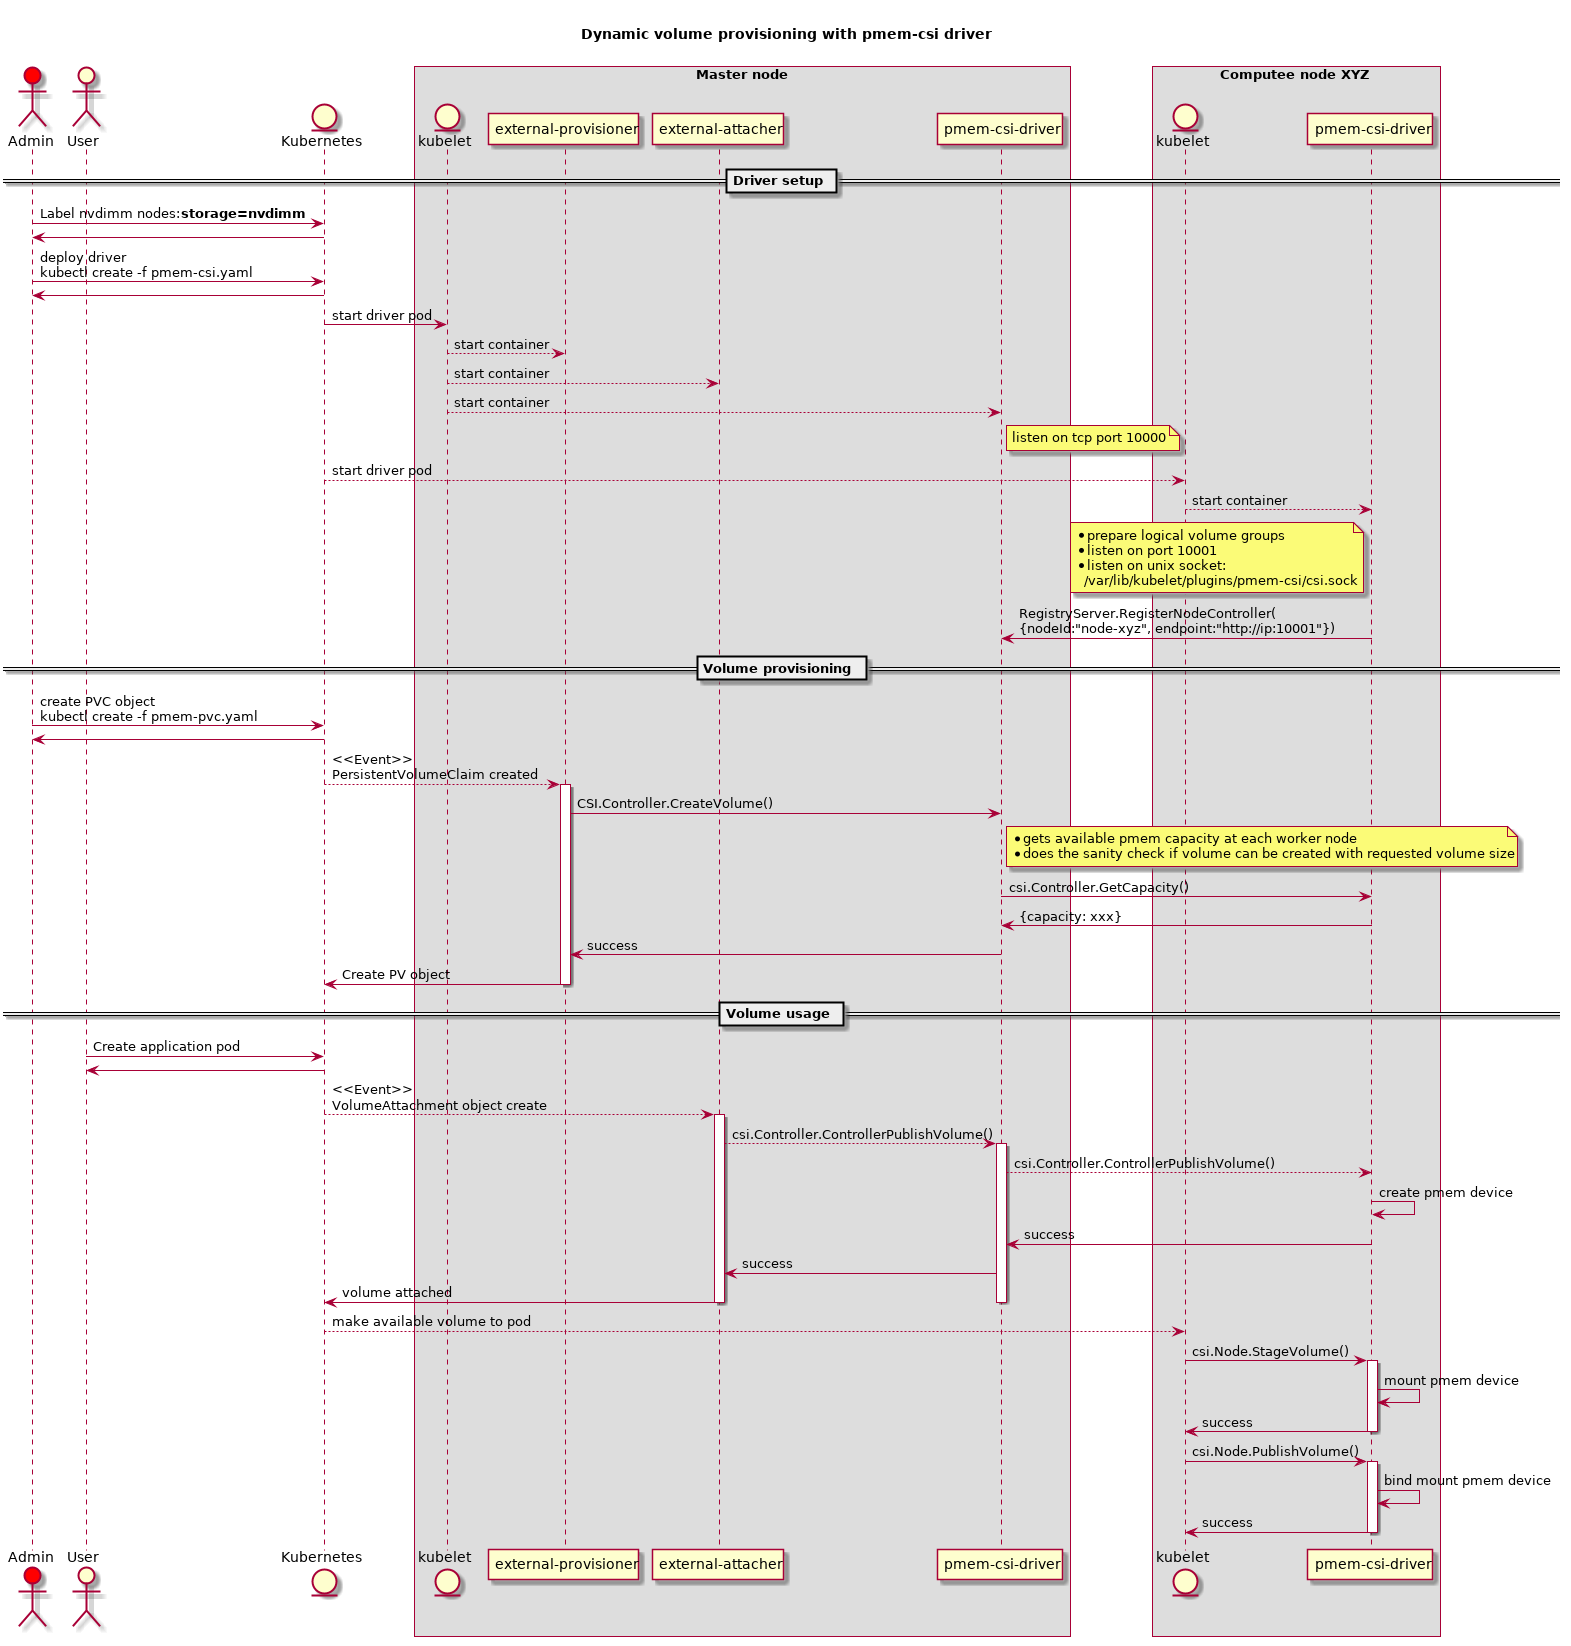

The diagram above was rendered by PlantUML. Its source (embedded in the PNG):
@startuml "pmem-csi-sequence-diagram"

title \nDynamic volume provisioning with pmem-csi driver\n

skinparam BoxPadding 40

actor Admin as admin #red
actor User as user
entity Kubernetes as k8s
box "Master node"
entity kubelet as masterkubelet
participant "external-provisioner" as provisioner
participant "external-attacher" as attacher
participant "pmem-csi-driver" as masterdriver
endbox

box "Computee node XYZ"
entity kubelet as nodekubelet
participant "pmem-csi-driver" as nodedriver
endbox

== Driver setup ==
admin->k8s:Label nvdimm nodes: <b>storage=nvdimm</b>
k8s->admin

admin->k8s:deploy driver\nkubectl create -f pmem-csi.yaml
k8s->admin
k8s->masterkubelet:start driver pod
masterkubelet-->provisioner:start container
masterkubelet-->attacher:start container
masterkubelet-->masterdriver:start container
note right of masterdriver
    listen on tcp port 10000
end note
k8s-->nodekubelet:start driver pod
nodekubelet-->nodedriver:start container
note left of nodedriver
    * prepare logical volume groups
    * listen on port 10001
    * listen on unix socket:
      /var/lib/kubelet/plugins/pmem-csi/csi.sock
end note
nodedriver->masterdriver:RegistryServer.RegisterNodeController(\n{nodeId:"node-xyz", endpoint:"http://ip:10001"})

== Volume provisioning ==
admin->k8s:create PVC object\nkubectl create -f pmem-pvc.yaml
k8s->admin
k8s-->provisioner:<<Event>>\nPersistentVolumeClaim created
activate provisioner
provisioner->masterdriver:CSI.Controller.CreateVolume()
note right of masterdriver
    * gets available pmem capacity at each worker node
    * does the sanity check if volume can be created with requested volume size
end note
masterdriver->nodedriver:csi.Controller.GetCapacity()
nodedriver->masterdriver:{capacity: xxx}
masterdriver->provisioner:success
provisioner->k8s:Create PV object
deactivate provisioner

== Volume usage ==
user->k8s:Create application pod
k8s->user

k8s-->attacher:<<Event>>\nVolumeAttachment object create
activate attacher
attacher-->masterdriver:csi.Controller.ControllerPublishVolume()
activate masterdriver
masterdriver-->nodedriver:csi.Controller.ControllerPublishVolume()
nodedriver->nodedriver:create pmem device
nodedriver->masterdriver:success
masterdriver->attacher:success
attacher->k8s:volume attached
deactivate masterdriver
deactivate attacher

k8s-->nodekubelet:make available volume to pod
nodekubelet->nodedriver:csi.Node.StageVolume()
activate nodedriver
nodedriver->nodedriver:mount pmem device
nodedriver->nodekubelet:success
deactivate nodedriver

nodekubelet->nodedriver:csi.Node.PublishVolume()
activate nodedriver
nodedriver->nodedriver:bind mount pmem device
nodedriver->nodekubelet:success
deactivate nodedriver

@enduml